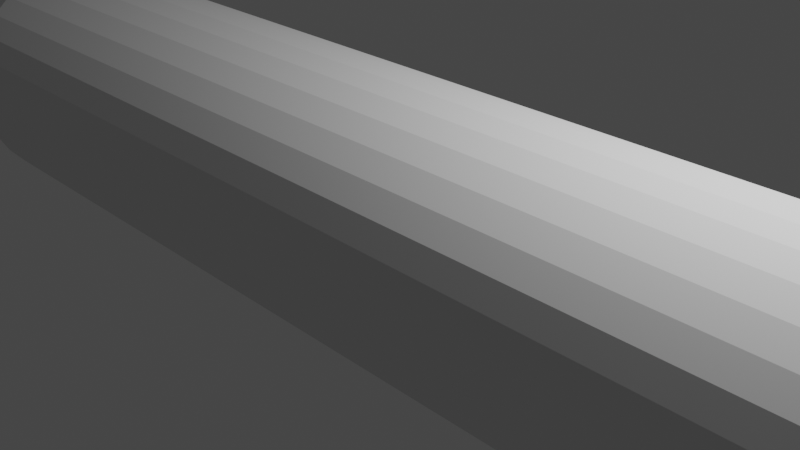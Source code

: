 # Source: Flashlightproto.blend  (saved by Blender 3.1.7; exported with 4.5.12 LTS)
import bpy
from mathutils import Matrix  # noqa: F401  (used for matrix-valued properties, if any)

bpy.ops.wm.read_factory_settings(use_empty=True)
scene = bpy.context.scene
scene.name = 'Scene'

# ---- collections
col_collection = bpy.data.collections.new('Collection'); scene.collection.children.link(col_collection)

# ---- world
world_world = bpy.data.worlds.new('World'); scene.world = world_world
world_world.use_nodes = True; world_world.node_tree.nodes.clear()
_N = world_world.node_tree.nodes; _L = world_world.node_tree.links
n0 = _N.new('ShaderNodeOutputWorld'); n0.name = 'World Output'; n0.location = (300, 300)
n1 = _N.new('ShaderNodeBackground'); n1.name = 'Background'; n1.location = (10, 300)
n1.inputs[0].default_value = (0.05088, 0.05088, 0.05088, 1.0)
_L.new(n1.outputs[0], n0.inputs[0])
n0.is_active_output = True
world_world.color = (0.05088, 0.05088, 0.05088)
world_world.use_sun_shadow = False
world_world.sun_shadow_jitter_overblur = 0.0

# ---- cameras
cam_camera = bpy.data.cameras.new('Camera')
cam_camera.clip_end = 100.0
cam_camera.ortho_scale = 7.314

# ---- lights
light_light = bpy.data.lights.new('Light', 'POINT')
light_light.transmission_factor = 0.0
light_light.energy = 1000.0
light_light.shadow_soft_size = 0.1
light_light.shadow_maximum_resolution = 0.006
light_light.use_absolute_resolution = True

# ---- meshes
me_cylinder = bpy.data.meshes.new('Cylinder')
me_cylinder.from_pydata([(5.457, 0.9397, -0.06268), (5.457, 0.8549, -0.09507), (5.457, 0.7373, -0.1238), (5.457, 0.5913, -0.1478), (5.457, 0.4226, -0.1661), (5.457, 0.2377, -0.178), (5.457, 0.04362, -0.1831), (5.457, -0.1521, -0.1811), (5.457, -0.342, -0.1722), (5.457, -0.5188, -0.1567), (5.457, -0.6756, -0.1351), (5.457, -0.8064, -0.1084), (5.457, -0.9063, -0.07745), (5.457, -0.9713, -0.04356), (5.457, -0.999, -0.007994), (5.457, -0.9884, 0.02788), (5.457, -0.9397, 0.06268), (5.457, -0.8549, 0.09507), (5.457, -0.7373, 0.1238), (5.457, -0.5913, 0.1478), (5.457, -0.4226, 0.1661), (5.457, -0.2377, 0.178), (5.457, -0.04362, 0.1831), (5.457, 0.1521, 0.1811), (5.457, 0.342, 0.1722), (5.457, 0.5188, 0.1567), (5.457, 0.6756, 0.1351), (5.457, 0.8064, 0.1084), (5.457, 0.9063, 0.07745), (5.457, 0.9713, 0.04356), (5.457, 0.999, 0.007994), (5.457, 0.9884, -0.02788), (-5.457, 0.7548, -0.05035), (-4.388, 0.9397, -0.06268), (-5.457, 0.6867, -0.07637), (-4.388, 0.8549, -0.09507), (-5.457, 0.5922, -0.09946), (-4.388, 0.7373, -0.1238), (-5.457, 0.475, -0.1187), (-4.388, 0.5913, -0.1478), (-5.457, 0.3395, -0.1334), (-4.388, 0.4226, -0.1661), (-5.457, 0.1909, -0.143), (-4.388, 0.2377, -0.178), (-5.457, 0.03504, -0.1471), (-4.388, 0.04362, -0.1831), (-5.457, -0.1222, -0.1455), (-4.388, -0.1521, -0.1811), (-5.457, -0.2747, -0.1383), (-4.388, -0.342, -0.1722), (-5.457, -0.4167, -0.1259), (-4.388, -0.5188, -0.1567), (-5.457, -0.5427, -0.1085), (-4.388, -0.6756, -0.1351), (-5.457, -0.6478, -0.08705), (-4.388, -0.8064, -0.1084), (-5.457, -0.728, -0.06221), (-4.388, -0.9063, -0.07745), (-5.457, -0.7803, -0.03499), (-4.388, -0.9713, -0.04356), (-5.457, -0.8025, -0.006421), (-4.388, -0.999, -0.007994), (-5.457, -0.7939, 0.02239), (-4.388, -0.9884, 0.02788), (-5.457, -0.7548, 0.05035), (-4.388, -0.9397, 0.06268), (-5.457, -0.6867, 0.07637), (-4.388, -0.8549, 0.09507), (-5.457, -0.5922, 0.09946), (-4.388, -0.7373, 0.1238), (-5.457, -0.475, 0.1187), (-4.388, -0.5913, 0.1478), (-5.457, -0.3395, 0.1334), (-4.388, -0.4226, 0.1661), (-5.457, -0.1909, 0.143), (-4.388, -0.2377, 0.178), (-5.457, -0.03504, 0.1471), (-4.388, -0.04362, 0.1831), (-5.457, 0.1222, 0.1455), (-4.388, 0.1521, 0.1811), (-5.457, 0.2747, 0.1383), (-4.388, 0.342, 0.1722), (-5.457, 0.4167, 0.1259), (-4.388, 0.5188, 0.1567), (-5.457, 0.5427, 0.1085), (-4.388, 0.6756, 0.1351), (-5.457, 0.6478, 0.08705), (-4.388, 0.8064, 0.1084), (-5.457, 0.728, 0.06221), (-4.388, 0.9063, 0.07745), (-5.457, 0.7803, 0.03499), (-4.388, 0.9713, 0.04356), (-5.457, 0.8025, 0.006421), (-4.388, 0.999, 0.007994), (-5.457, 0.7939, -0.02239), (-4.388, 0.9884, -0.02788), (-5.447, 0.7939, -0.02239), (-5.447, 0.8025, 0.006421), (-5.447, 0.7803, 0.03499), (-5.447, 0.728, 0.06221), (-5.447, 0.6478, 0.08705), (-5.447, 0.5427, 0.1085), (-5.447, 0.4167, 0.1259), (-5.447, 0.2747, 0.1383), (-5.447, 0.1222, 0.1455), (-5.447, -0.03504, 0.1471), (-5.447, -0.1909, 0.143), (-5.447, -0.3395, 0.1334), (-5.447, -0.475, 0.1187), (-5.447, -0.5922, 0.09946), (-5.447, -0.6867, 0.07637), (-5.447, -0.7548, 0.05035), (-5.447, -0.7939, 0.02239), (-5.447, -0.8025, -0.006421), (-5.447, -0.7803, -0.03499), (-5.447, -0.728, -0.06221), (-5.447, -0.6478, -0.08705), (-5.447, -0.5427, -0.1085), (-5.447, -0.4167, -0.1259), (-5.447, -0.2747, -0.1383), (-5.447, -0.1222, -0.1455), (-5.447, 0.03504, -0.1471), (-5.447, 0.1909, -0.143), (-5.447, 0.3395, -0.1334), (-5.447, 0.475, -0.1187), (-5.447, 0.5922, -0.09946), (-5.447, 0.7548, -0.05035), (-5.447, 0.6867, -0.07637), (6.042, 0.9884, -0.02788), (-5.563, 0.7728, -0.0218), (6.042, 0.999, 0.007994), (-5.563, 0.7811, 0.00625), (6.042, 0.9713, 0.04356), (-5.563, 0.7595, 0.03406), (6.042, 0.9063, 0.07745), (-5.563, 0.7086, 0.06056), (6.042, 0.8064, 0.1084), (-5.563, 0.6305, 0.08473), (6.042, 0.6756, 0.1351), (-5.563, 0.5282, 0.1056), (6.042, 0.5188, 0.1567), (-5.563, 0.4056, 0.1225), (6.042, 0.342, 0.1722), (-5.563, 0.2674, 0.1346), (6.042, 0.1521, 0.1811), (-5.563, 0.1189, 0.1416), (6.042, -0.04362, 0.1831), (-5.563, -0.0341, 0.1432), (6.042, -0.2377, 0.178), (-5.563, -0.1858, 0.1392), (6.042, -0.4226, 0.1661), (-5.563, -0.3304, 0.1299), (6.042, -0.5913, 0.1478), (-5.563, -0.4623, 0.1156), (6.042, -0.7373, 0.1238), (-5.563, -0.5765, 0.09681), (6.042, -0.8549, 0.09507), (-5.563, -0.6684, 0.07433), (6.042, -0.9397, 0.06268), (-5.563, -0.7347, 0.04901), (6.042, -0.9884, 0.02788), (-5.563, -0.7728, 0.0218), (6.042, -0.999, -0.007994), (-5.563, -0.7811, -0.00625), (6.042, -0.9713, -0.04356), (-5.563, -0.7595, -0.03406), (6.042, -0.9063, -0.07745), (-5.563, -0.7086, -0.06056), (6.042, -0.8064, -0.1084), (-5.563, -0.6305, -0.08473), (6.042, -0.6756, -0.1351), (-5.563, -0.5282, -0.1056), (6.042, -0.5188, -0.1567), (-5.563, -0.4056, -0.1225), (6.042, -0.342, -0.1722), (-5.563, -0.2674, -0.1346), (6.042, -0.1521, -0.1811), (-5.563, -0.1189, -0.1416), (6.042, 0.04362, -0.1831), (-5.563, 0.0341, -0.1432), (6.042, 0.2377, -0.178), (-5.563, 0.1858, -0.1392), (6.042, 0.4226, -0.1661), (-5.563, 0.3304, -0.1299), (6.042, 0.5913, -0.1478), (-5.563, 0.4623, -0.1156), (6.042, 0.7373, -0.1238), (-5.563, 0.5765, -0.0968), (6.042, 0.9397, -0.06268), (-5.563, 0.7347, -0.04901), (6.042, 0.8549, -0.09507), (-5.563, 0.6684, -0.07433), (-6.133, 0.6489, -0.0183), (-5.554, 0.7768, -0.02191), (-6.133, 0.6559, 0.005249), (-5.554, 0.7852, 0.006283), (-6.133, 0.6377, 0.0286), (-5.554, 0.7635, 0.03424), (-6.133, 0.595, 0.05085), (-5.554, 0.7124, 0.06088), (-6.133, 0.5295, 0.07115), (-5.554, 0.6339, 0.08518), (-6.133, 0.4436, 0.08871), (-5.554, 0.531, 0.1062), (-6.133, 0.3406, 0.1029), (-5.554, 0.4078, 0.1231), (-6.133, 0.2246, 0.1131), (-5.554, 0.2688, 0.1354), (-6.133, 0.09988, 0.1189), (-5.554, 0.1196, 0.1424), (-6.133, -0.02864, 0.1202), (-5.554, -0.03428, 0.1439), (-6.133, -0.1561, 0.1169), (-5.554, -0.1868, 0.1399), (-6.133, -0.2775, 0.109), (-5.554, -0.3322, 0.1305), (-6.133, -0.3882, 0.09703), (-5.554, -0.4648, 0.1162), (-6.133, -0.4841, 0.08129), (-5.554, -0.5795, 0.09732), (-6.133, -0.5613, 0.06242), (-5.554, -0.672, 0.07473), (-6.133, -0.617, 0.04115), (-5.554, -0.7386, 0.04927), (-6.133, -0.6489, 0.0183), (-5.554, -0.7768, 0.02191), (-6.133, -0.6559, -0.005248), (-5.554, -0.7852, -0.006283), (-6.133, -0.6377, -0.0286), (-5.554, -0.7635, -0.03424), (-6.133, -0.595, -0.05085), (-5.554, -0.7124, -0.06088), (-6.133, -0.5295, -0.07115), (-5.554, -0.6339, -0.08517), (-6.133, -0.4436, -0.08871), (-5.554, -0.531, -0.1062), (-6.133, -0.3406, -0.1029), (-5.554, -0.4078, -0.1231), (-6.133, -0.2246, -0.1131), (-5.554, -0.2688, -0.1354), (-6.133, -0.09988, -0.1189), (-5.554, -0.1196, -0.1424), (-6.133, 0.02864, -0.1202), (-5.554, 0.03428, -0.1439), (-6.133, 0.1561, -0.1169), (-5.554, 0.1868, -0.1399), (-6.133, 0.2775, -0.109), (-5.554, 0.3322, -0.1305), (-6.133, 0.3882, -0.09703), (-5.554, 0.4648, -0.1162), (-6.133, 0.4841, -0.08129), (-5.554, 0.5795, -0.09732), (-6.133, 0.617, -0.04115), (-5.554, 0.7386, -0.04927), (-6.133, 0.5613, -0.06242), (-5.554, 0.672, -0.07473), (5.457, 1.05, -0.1168), (5.457, 1.154, -0.07698), (5.457, 0.9055, -0.1521), (5.457, 0.7262, -0.1815), (5.457, 0.519, -0.204), (5.457, 0.2919, -0.2186), (5.457, 0.05357, -0.2249), (5.457, -0.1868, -0.2225), (5.457, -0.4201, -0.2115), (5.457, -0.6371, -0.1924), (5.457, -0.8297, -0.1659), (5.457, -0.9905, -0.1331), (5.457, -1.113, -0.09512), (5.457, -1.193, -0.0535), (5.457, -1.227, -0.009818), (5.457, -1.214, 0.03424), (5.457, -1.154, 0.07698), (5.457, -1.05, 0.1168), (5.457, -0.9055, 0.1521), (5.457, -0.7262, 0.1815), (5.457, -0.519, 0.204), (5.457, -0.2919, 0.2186), (5.457, -0.05357, 0.2249), (5.457, 0.1868, 0.2225), (5.457, 0.4201, 0.2115), (5.457, 0.6371, 0.1924), (5.457, 0.8297, 0.1659), (5.457, 0.9905, 0.1331), (5.457, 1.113, 0.09512), (5.457, 1.193, 0.0535), (5.457, 1.227, 0.009818), (5.457, 1.214, -0.03424), (6.041, 0.7262, -0.1815), (6.041, 0.9055, -0.1521), (6.041, -0.4201, -0.2115), (6.042, -0.2919, 0.2186), (6.041, -0.1868, -0.2225), (6.042, -0.519, 0.204), (6.041, 0.05357, -0.2249), (6.042, -0.7262, 0.1815), (6.041, 0.2919, -0.2186), (6.042, -0.9055, 0.1521), (6.042, 1.214, -0.03424), (6.041, 0.519, -0.204), (6.042, -1.05, 0.1168), (6.042, 1.227, 0.009818), (6.042, -1.154, 0.07698), (6.042, 1.193, 0.0535), (6.041, -1.214, 0.03424), (6.042, 1.113, 0.09512), (6.041, 1.05, -0.1168), (6.042, 1.154, -0.07698), (6.041, -1.227, -0.009818), (6.042, 0.9905, 0.1331), (6.041, -1.193, -0.0535), (6.042, 0.8297, 0.1659), (6.041, -1.113, -0.09512), (6.042, 0.6371, 0.1924), (6.041, -0.9905, -0.1331), (6.042, 0.4201, 0.2115), (6.041, -0.8297, -0.1659), (6.041, -0.6371, -0.1924), (6.042, 0.1868, 0.2225), (6.042, -0.05357, 0.2249), (6.136, 0.5913, -0.1478), (6.136, 0.7373, -0.1238), (6.136, -1.227, -0.009818), (6.136, -0.999, -0.007994), (6.136, -1.214, 0.03424), (6.136, -0.9884, 0.02788), (6.136, -1.154, 0.07698), (6.136, -0.9397, 0.06268), (6.136, -1.05, 0.1168), (6.136, -0.8549, 0.09507), (6.136, -0.9055, 0.1521), (6.136, -0.7373, 0.1238), (6.136, 0.9055, -0.1521), (6.136, -0.7262, 0.1815), (6.136, -0.5913, 0.1478), (6.136, 1.154, -0.07698), (6.136, 0.9397, -0.06268), (6.136, 0.8549, -0.09507), (6.136, 1.05, -0.1168), (6.136, -0.519, 0.204), (6.136, -0.4226, 0.1661), (6.136, 0.7262, -0.1815), (6.136, 0.4226, -0.1661), (6.136, 0.519, -0.204), (6.136, -0.2919, 0.2186), (6.136, -0.2377, 0.178), (6.136, -0.04362, 0.1831), (6.136, -0.05357, 0.2249), (6.136, 0.9884, -0.02788), (6.136, 0.999, 0.007994), (6.136, 0.9713, 0.04356), (6.136, 0.9063, 0.07745), (6.136, 0.8064, 0.1084), (6.136, 0.6756, 0.1351), (6.136, 0.5188, 0.1567), (6.136, 0.342, 0.1722), (6.136, 0.1521, 0.1811), (6.136, -0.9713, -0.04356), (6.136, -0.9063, -0.07745), (6.136, -0.8064, -0.1084), (6.136, -0.6756, -0.1351), (6.136, -0.5188, -0.1567), (6.136, -0.342, -0.1722), (6.136, -0.1521, -0.1811), (6.136, 0.04362, -0.1831), (6.136, 0.2377, -0.178), (6.136, 1.214, -0.03424), (6.136, 1.227, 0.009818), (6.136, 1.193, 0.0535), (6.136, 1.113, 0.09512), (6.136, 0.9905, 0.1331), (6.136, 0.8297, 0.1659), (6.136, 0.6371, 0.1924), (6.136, 0.4201, 0.2115), (6.136, 0.1868, 0.2225), (6.136, -1.193, -0.0535), (6.136, -1.113, -0.09512), (6.136, -0.9905, -0.1331), (6.136, -0.8297, -0.1659), (6.136, -0.6371, -0.1924), (6.136, -0.4201, -0.2115), (6.136, -0.1868, -0.2225), (6.136, 0.05357, -0.2249), (6.136, 0.2919, -0.2186), (6.442, 0.5913, -0.1478), (6.442, 0.7373, -0.1238), (6.769, -1.363, -0.01092), (6.442, -0.999, -0.007994), (6.769, -1.348, 0.03808), (6.442, -0.9884, 0.02788), (6.769, -1.282, 0.08561), (6.442, -0.9397, 0.06268), (6.769, -1.166, 0.1298), (6.442, -0.8549, 0.09507), (6.769, -1.006, 0.1691), (6.442, -0.7373, 0.1238), (6.769, 1.006, -0.1691), (6.769, -0.8066, 0.2018), (6.442, -0.5913, 0.1478), (6.769, 1.282, -0.08561), (6.442, 0.9397, -0.06268), (6.442, 0.8549, -0.09507), (6.769, 1.166, -0.1298), (6.769, -0.5765, 0.2268), (6.442, -0.4226, 0.1661), (6.769, 0.8066, -0.2018), (6.442, 0.4226, -0.1661), (6.769, 0.5765, -0.2268), (6.769, -0.3242, 0.2431), (6.442, -0.2377, 0.178), (6.442, -0.04362, 0.1831), (6.769, -0.0595, 0.2501), (6.442, 0.9884, -0.02788), (6.442, 0.999, 0.007993), (6.442, 0.9713, 0.04356), (6.442, 0.9063, 0.07745), (6.442, 0.8064, 0.1084), (6.442, 0.6756, 0.1351), (6.442, 0.5188, 0.1567), (6.442, 0.342, 0.1722), (6.442, 0.1521, 0.1811), (6.442, -0.9713, -0.04356), (6.442, -0.9063, -0.07745), (6.442, -0.8064, -0.1084), (6.442, -0.6756, -0.1351), (6.442, -0.5188, -0.1567), (6.442, -0.342, -0.1722), (6.442, -0.1521, -0.1811), (6.442, 0.04362, -0.1831), (6.442, 0.2377, -0.178), (6.769, 1.348, -0.03808), (6.769, 1.363, 0.01092), (6.769, 1.325, 0.05949), (6.769, 1.236, 0.1058), (6.769, 1.1, 0.148), (6.769, 0.9216, 0.1845), (6.769, 0.7077, 0.214), (6.769, 0.4666, 0.2352), (6.769, 0.2075, 0.2474), (6.769, -1.325, -0.05949), (6.769, -1.236, -0.1058), (6.769, -1.1, -0.148), (6.769, -0.9216, -0.1845), (6.769, -0.7077, -0.214), (6.769, -0.4666, -0.2352), (6.769, -0.2075, -0.2474), (6.769, 0.0595, -0.2501), (6.769, 0.3242, -0.2431)], [], [(95, 31, 0, 33), (37, 2, 3, 39), (39, 3, 4, 41), (41, 4, 5, 43), (43, 5, 6, 45), (45, 6, 7, 47), (47, 7, 8, 49), (49, 8, 9, 51), (51, 9, 10, 53), (53, 10, 11, 55), (55, 11, 12, 57), (57, 12, 13, 59), (59, 13, 14, 61), (61, 14, 15, 63), (63, 15, 16, 65), (65, 16, 17, 67), (67, 17, 18, 69), (69, 18, 19, 71), (71, 19, 20, 73), (73, 20, 21, 75), (75, 21, 22, 77), (77, 22, 23, 79), (79, 23, 24, 81), (81, 24, 25, 83), (83, 25, 26, 85), (85, 26, 27, 87), (87, 27, 28, 89), (89, 28, 29, 91), (91, 29, 30, 93), (93, 30, 31, 95), (13, 12, 268, 269), (92, 94, 96, 97), (35, 1, 2, 37), (33, 0, 1, 35), (33, 35, 34, 32), (35, 37, 36, 34), (37, 39, 38, 36), (39, 41, 40, 38), (41, 43, 42, 40), (43, 45, 44, 42), (45, 47, 46, 44), (47, 49, 48, 46), (49, 51, 50, 48), (51, 53, 52, 50), (53, 55, 54, 52), (55, 57, 56, 54), (57, 59, 58, 56), (59, 61, 60, 58), (61, 63, 62, 60), (63, 65, 64, 62), (65, 67, 66, 64), (67, 69, 68, 66), (69, 71, 70, 68), (71, 73, 72, 70), (73, 75, 74, 72), (75, 77, 76, 74), (77, 79, 78, 76), (79, 81, 80, 78), (81, 83, 82, 80), (83, 85, 84, 82), (85, 87, 86, 84), (87, 89, 88, 86), (89, 91, 90, 88), (91, 93, 92, 90), (93, 95, 94, 92), (95, 33, 32, 94), (40, 42, 122, 123), (58, 60, 113, 114), (76, 78, 104, 105), (32, 34, 127, 126), (50, 52, 117, 118), (68, 70, 108, 109), (86, 88, 99, 100), (42, 44, 121, 122), (60, 62, 112, 113), (78, 80, 103, 104), (34, 36, 125, 127), (52, 54, 116, 117), (70, 72, 107, 108), (88, 90, 98, 99), (44, 46, 120, 121), (62, 64, 111, 112), (80, 82, 102, 103), (36, 38, 124, 125), (54, 56, 115, 116), (72, 74, 106, 107), (90, 92, 97, 98), (46, 48, 119, 120), (64, 66, 110, 111), (82, 84, 101, 102), (131, 133, 98, 97), (38, 40, 123, 124), (56, 58, 114, 115), (74, 76, 105, 106), (48, 50, 118, 119), (66, 68, 109, 110), (84, 86, 100, 101), (129, 131, 97, 96), (195, 197, 133, 131), (133, 135, 99, 98), (135, 137, 100, 99), (137, 139, 101, 100), (139, 141, 102, 101), (141, 143, 103, 102), (143, 145, 104, 103), (145, 147, 105, 104), (147, 149, 106, 105), (149, 151, 107, 106), (151, 153, 108, 107), (153, 155, 109, 108), (155, 157, 110, 109), (157, 159, 111, 110), (159, 161, 112, 111), (161, 163, 113, 112), (163, 165, 114, 113), (165, 167, 115, 114), (167, 169, 116, 115), (169, 171, 117, 116), (171, 173, 118, 117), (173, 175, 119, 118), (175, 177, 120, 119), (177, 179, 121, 120), (179, 181, 122, 121), (181, 183, 123, 122), (183, 185, 124, 123), (185, 187, 125, 124), (187, 191, 127, 125), (191, 189, 126, 127), (94, 32, 126, 96), (193, 195, 131, 129), (252, 254, 250, 248, 246, 244, 242, 240, 238, 236, 234, 232, 230, 228, 226, 224, 222, 220, 218, 216, 214, 212, 210, 208, 206, 204, 202, 200, 198, 196, 194, 192), (197, 199, 135, 133), (199, 201, 137, 135), (201, 203, 139, 137), (203, 205, 141, 139), (205, 207, 143, 141), (207, 209, 145, 143), (209, 211, 147, 145), (211, 213, 149, 147), (213, 215, 151, 149), (215, 217, 153, 151), (217, 219, 155, 153), (219, 221, 157, 155), (221, 223, 159, 157), (223, 225, 161, 159), (225, 227, 163, 161), (227, 229, 165, 163), (229, 231, 167, 165), (231, 233, 169, 167), (233, 235, 171, 169), (235, 237, 173, 171), (237, 239, 175, 173), (239, 241, 177, 175), (241, 243, 179, 177), (243, 245, 181, 179), (245, 247, 183, 181), (247, 249, 185, 183), (249, 251, 187, 185), (251, 255, 191, 187), (255, 253, 189, 191), (190, 188, 128, 130, 132, 134, 136, 138, 140, 142, 144, 146, 148, 150, 152, 154, 156, 158, 160, 162, 164, 166, 168, 170, 172, 174, 176, 178, 180, 182, 184, 186), (189, 129, 96, 126), (252, 192, 193, 253), (192, 194, 195, 193), (194, 196, 197, 195), (196, 198, 199, 197), (198, 200, 201, 199), (200, 202, 203, 201), (202, 204, 205, 203), (204, 206, 207, 205), (206, 208, 209, 207), (208, 210, 211, 209), (210, 212, 213, 211), (212, 214, 215, 213), (214, 216, 217, 215), (216, 218, 219, 217), (218, 220, 221, 219), (220, 222, 223, 221), (222, 224, 225, 223), (224, 226, 227, 225), (226, 228, 229, 227), (228, 230, 231, 229), (230, 232, 233, 231), (232, 234, 235, 233), (234, 236, 237, 235), (236, 238, 239, 237), (238, 240, 241, 239), (240, 242, 243, 241), (242, 244, 245, 243), (244, 246, 247, 245), (246, 248, 249, 247), (248, 250, 251, 249), (250, 254, 255, 251), (254, 252, 253, 255), (253, 193, 129, 189), (288, 289, 332, 341), (12, 11, 267, 268), (132, 130, 349, 350), (11, 10, 266, 267), (310, 312, 376, 375), (10, 9, 265, 266), (166, 164, 357, 358), (9, 8, 264, 265), (8, 7, 263, 264), (308, 310, 375, 322), (7, 6, 262, 263), (130, 128, 348, 349), (6, 5, 261, 262), (0, 31, 287, 257), (5, 4, 260, 261), (164, 162, 323, 357), (31, 30, 286, 287), (304, 308, 322, 324), (4, 3, 259, 260), (128, 188, 336, 348), (30, 29, 285, 286), (3, 2, 258, 259), (29, 28, 284, 285), (302, 304, 324, 326), (2, 1, 256, 258), (300, 302, 326, 328), (28, 27, 283, 284), (162, 160, 325, 323), (1, 0, 257, 256), (297, 300, 328, 330), (27, 26, 282, 283), (279, 278, 319, 318), (266, 265, 317, 316), (280, 279, 318, 315), (267, 266, 316, 314), (281, 280, 315, 313), (268, 267, 314, 312), (282, 281, 313, 311), (269, 268, 312, 310), (283, 282, 311, 309), (270, 269, 310, 308), (256, 257, 307, 306), (284, 283, 309, 305), (271, 270, 308, 304), (258, 256, 306, 289), (285, 284, 305, 303), (272, 271, 304, 302), (259, 258, 289, 288), (286, 285, 303, 301), (273, 272, 302, 300), (260, 259, 288, 299), (287, 286, 301, 298), (274, 273, 300, 297), (261, 260, 299, 296), (257, 287, 298, 307), (275, 274, 297, 295), (262, 261, 296, 294), (276, 275, 295, 293), (263, 262, 294, 292), (277, 276, 293, 291), (264, 263, 292, 290), (278, 277, 291, 319), (265, 264, 290, 317), (160, 158, 327, 325), (295, 297, 330, 333), (14, 13, 269, 270), (15, 14, 270, 271), (293, 295, 333, 339), (158, 156, 329, 327), (291, 293, 339, 344), (16, 15, 271, 272), (156, 154, 331, 329), (319, 291, 344, 347), (17, 16, 272, 273), (18, 17, 273, 274), (318, 319, 347, 374), (154, 152, 334, 331), (19, 18, 274, 275), (190, 186, 321, 337), (152, 150, 340, 334), (20, 19, 275, 276), (315, 318, 374, 373), (21, 20, 276, 277), (313, 315, 373, 372), (188, 190, 337, 336), (22, 21, 277, 278), (150, 148, 345, 340), (23, 22, 278, 279), (311, 313, 372, 371), (24, 23, 279, 280), (184, 182, 342, 320), (148, 146, 346, 345), (25, 24, 280, 281), (309, 311, 371, 370), (26, 25, 281, 282), (330, 328, 392, 394), (358, 357, 421, 422), (333, 330, 394, 397), (357, 323, 387, 421), (339, 333, 397, 403), (323, 325, 389, 387), (344, 339, 403, 408), (325, 327, 391, 389), (347, 344, 408, 411), (327, 329, 393, 391), (374, 347, 411, 438), (329, 331, 395, 393), (373, 374, 438, 437), (331, 334, 398, 395), (372, 373, 437, 436), (334, 340, 404, 398), (371, 372, 436, 435), (321, 320, 384, 385), (340, 345, 409, 404), (370, 371, 435, 434), (345, 346, 410, 409), (369, 370, 434, 433), (332, 338, 402, 396), (346, 356, 420, 410), (368, 369, 433, 432), (338, 335, 399, 402), (356, 355, 419, 420), (367, 368, 432, 431), (343, 341, 405, 407), (355, 354, 418, 419), (366, 367, 431, 430), (383, 343, 407, 447), (186, 184, 320, 321), (312, 314, 377, 376), (168, 166, 358, 359), (134, 132, 350, 351), (314, 316, 378, 377), (170, 168, 359, 360), (316, 317, 379, 378), (136, 134, 351, 352), (317, 290, 380, 379), (172, 170, 360, 361), (138, 136, 352, 353), (290, 292, 381, 380), (174, 172, 361, 362), (292, 294, 382, 381), (140, 138, 353, 354), (294, 296, 383, 382), (176, 174, 362, 363), (142, 140, 354, 355), (307, 298, 366, 335), (296, 299, 343, 383), (178, 176, 363, 364), (298, 301, 367, 366), (299, 288, 341, 343), (144, 142, 355, 356), (301, 303, 368, 367), (306, 307, 335, 338), (180, 178, 364, 365), (303, 305, 369, 368), (146, 144, 356, 346), (289, 306, 338, 332), (182, 180, 365, 342), (305, 309, 370, 369), (421, 387, 386, 439), (412, 400, 399, 430), (387, 389, 388, 386), (389, 391, 390, 388), (391, 393, 392, 390), (393, 395, 394, 392), (395, 398, 397, 394), (401, 385, 396, 402), (398, 404, 403, 397), (400, 401, 402, 399), (404, 409, 408, 403), (384, 406, 407, 405), (409, 410, 411, 408), (413, 412, 430, 431), (422, 421, 439, 440), (414, 413, 431, 432), (385, 384, 405, 396), (423, 422, 440, 441), (415, 414, 432, 433), (424, 423, 441, 442), (416, 415, 433, 434), (425, 424, 442, 443), (417, 416, 434, 435), (426, 425, 443, 444), (418, 417, 435, 436), (427, 426, 444, 445), (419, 418, 436, 437), (428, 427, 445, 446), (420, 419, 437, 438), (429, 428, 446, 447), (410, 420, 438, 411), (406, 429, 447, 407), (359, 358, 422, 423), (328, 326, 390, 392), (360, 359, 423, 424), (326, 324, 388, 390), (361, 360, 424, 425), (324, 322, 386, 388), (362, 361, 425, 426), (322, 375, 439, 386), (363, 362, 426, 427), (375, 376, 440, 439), (364, 363, 427, 428), (376, 377, 441, 440), (365, 364, 428, 429), (348, 336, 400, 412), (377, 378, 442, 441), (342, 365, 429, 406), (349, 348, 412, 413), (378, 379, 443, 442), (320, 342, 406, 384), (350, 349, 413, 414), (379, 380, 444, 443), (336, 337, 401, 400), (351, 350, 414, 415), (380, 381, 445, 444), (337, 321, 385, 401), (352, 351, 415, 416), (381, 382, 446, 445), (341, 332, 396, 405), (353, 352, 416, 417), (382, 383, 447, 446), (335, 366, 430, 399), (354, 353, 417, 418)])
_uv = me_cylinder.uv_layers.new(name='UVMap')
_uv.uv.foreach_set('vector', [0.03125, 0.5489, 0.03125, 1.0, 0.0, 1.0, 0.0, 0.5489, 0.9375, 0.5489, 0.9375, 1.0, 0.9062, 1.0, 0.9062, 0.5489, 0.9062, 0.5489, 0.9062, 1.0, 0.875, 1.0, 0.875, 0.5489, 0.875, 0.5489, 0.875, 1.0, 0.8438, 1.0, 0.8438, 0.5489, 0.8438, 0.5489, 0.8438, 1.0, 0.8125, 1.0, 0.8125, 0.5489, 0.8125, 0.5489, 0.8125, 1.0, 0.7812, 1.0, 0.7812, 0.5489, 0.7812, 0.5489, 0.7812, 1.0, 0.75, 1.0, 0.75, 0.5489, 0.75, 0.5489, 0.75, 1.0, 0.7188, 1.0, 0.7188, 0.5489, 0.7188, 0.5489, 0.7188, 1.0, 0.6875, 1.0, 0.6875, 0.5489, 0.6875, 0.5489, 0.6875, 1.0, 0.6562, 1.0, 0.6562, 0.5489, 0.6562, 0.5489, 0.6562, 1.0, 0.625, 1.0, 0.625, 0.5489, 0.625, 0.5489, 0.625, 1.0, 0.5938, 1.0, 0.5938, 0.5489, 0.5938, 0.5489, 0.5938, 1.0, 0.5625, 1.0, 0.5625, 0.5489, 0.5625, 0.5489, 0.5625, 1.0, 0.5312, 1.0, 0.5312, 0.5489, 0.5312, 0.5489, 0.5312, 1.0, 0.5, 1.0, 0.5, 0.5489, 0.5, 0.5489, 0.5, 1.0, 0.4688, 1.0, 0.4688, 0.5489, 0.4688, 0.5489, 0.4688, 1.0, 0.4375, 1.0, 0.4375, 0.5489, 0.4375, 0.5489, 0.4375, 1.0, 0.4062, 1.0, 0.4062, 0.5489, 0.4062, 0.5489, 0.4062, 1.0, 0.375, 1.0, 0.375, 0.5489, 0.375, 0.5489, 0.375, 1.0, 0.3438, 1.0, 0.3438, 0.5489, 0.3438, 0.5489, 0.3438, 1.0, 0.3125, 1.0, 0.3125, 0.5489, 0.3125, 0.5489, 0.3125, 1.0, 0.2812, 1.0, 0.2812, 0.5489, 0.2812, 0.5489, 0.2812, 1.0, 0.25, 1.0, 0.25, 0.5489, 0.25, 0.5489, 0.25, 1.0, 0.2188, 1.0, 0.2188, 0.5489, 0.2188, 0.5489, 0.2188, 1.0, 0.1875, 1.0, 0.1875, 0.5489, 0.1875, 0.5489, 0.1875, 1.0, 0.1562, 1.0, 0.1562, 0.5489, 0.1562, 0.5489, 0.1562, 1.0, 0.125, 1.0, 0.125, 0.5489, 0.125, 0.5489, 0.125, 1.0, 0.09375, 1.0, 0.09375, 0.5489, 0.09375, 0.5489, 0.09375, 1.0, 0.0625, 1.0, 0.0625, 0.5489, 0.0625, 0.5489, 0.0625, 1.0, 0.03125, 1.0, 0.03125, 0.5489, 0.5938, 1.0, 0.625, 1.0, 0.625, 1.0, 0.5938, 1.0, 0.05943, 0.5, 0.03432, 0.5, 0.03432, 0.5, 0.05943, 0.5, 0.9688, 0.5489, 0.9688, 1.0, 0.9375, 1.0, 0.9375, 0.5489, 1.0, 0.5489, 1.0, 1.0, 0.9688, 1.0, 0.9688, 0.5489, 1.0, 0.5489, 0.9688, 0.5489, 0.9718, 0.5, 0.9969, 0.5, 0.9688, 0.5489, 0.9375, 0.5489, 0.9406, 0.5, 0.9657, 0.5, 0.9375, 0.5489, 0.9062, 0.5489, 0.9093, 0.5, 0.9344, 0.5, 0.9062, 0.5489, 0.875, 0.5489, 0.8781, 0.5, 0.9032, 0.5, 0.875, 0.5489, 0.8438, 0.5489, 0.8468, 0.5, 0.8719, 0.5, 0.8438, 0.5489, 0.8125, 0.5489, 0.8156, 0.5, 0.8407, 0.5, 0.8125, 0.5489, 0.7812, 0.5489, 0.7843, 0.5, 0.8094, 0.5, 0.7812, 0.5489, 0.75, 0.5489, 0.7531, 0.5, 0.7782, 0.5, 0.75, 0.5489, 0.7188, 0.5489, 0.7218, 0.5, 0.7469, 0.5, 0.7188, 0.5489, 0.6875, 0.5489, 0.6906, 0.5, 0.7157, 0.5, 0.6875, 0.5489, 0.6562, 0.5489, 0.6593, 0.5, 0.6844, 0.5, 0.6562, 0.5489, 0.625, 0.5489, 0.6281, 0.5, 0.6532, 0.5, 0.625, 0.5489, 0.5938, 0.5489, 0.5968, 0.5, 0.6219, 0.5, 0.5938, 0.5489, 0.5625, 0.5489, 0.5656, 0.5, 0.5907, 0.5, 0.5625, 0.5489, 0.5312, 0.5489, 0.5343, 0.5, 0.5594, 0.5, 0.5312, 0.5489, 0.5, 0.5489, 0.5031, 0.5, 0.5282, 0.5, 0.5, 0.5489, 0.4688, 0.5489, 0.4718, 0.5, 0.4969, 0.5, 0.4688, 0.5489, 0.4375, 0.5489, 0.4406, 0.5, 0.4657, 0.5, 0.4375, 0.5489, 0.4062, 0.5489, 0.4093, 0.5, 0.4344, 0.5, 0.4062, 0.5489, 0.375, 0.5489, 0.3781, 0.5, 0.4032, 0.5, 0.375, 0.5489, 0.3438, 0.5489, 0.3468, 0.5, 0.3719, 0.5, 0.3438, 0.5489, 0.3125, 0.5489, 0.3156, 0.5, 0.3407, 0.5, 0.3125, 0.5489, 0.2812, 0.5489, 0.2843, 0.5, 0.3094, 0.5, 0.2812, 0.5489, 0.25, 0.5489, 0.2531, 0.5, 0.2782, 0.5, 0.25, 0.5489, 0.2188, 0.5489, 0.2218, 0.5, 0.2469, 0.5, 0.2188, 0.5489, 0.1875, 0.5489, 0.1906, 0.5, 0.2157, 0.5, 0.1875, 0.5489, 0.1562, 0.5489, 0.1593, 0.5, 0.1844, 0.5, 0.1562, 0.5489, 0.125, 0.5489, 0.1281, 0.5, 0.1532, 0.5, 0.125, 0.5489, 0.09375, 0.5489, 0.09682, 0.5, 0.1219, 0.5, 0.09375, 0.5489, 0.0625, 0.5489, 0.06557, 0.5, 0.09068, 0.5, 0.0625, 0.5489, 0.03125, 0.5489, 0.03432, 0.5, 0.05943, 0.5, 0.03125, 0.5489, 0.0, 0.5489, 0.003074, 0.5, 0.02818, 0.5, 0.8719, 0.5, 0.8468, 0.5, 0.8468, 0.5, 0.8719, 0.5, 0.5907, 0.5, 0.5656, 0.5, 0.5656, 0.5, 0.5907, 0.5, 0.3094, 0.5, 0.2843, 0.5, 0.2843, 0.5, 0.3094, 0.5, 0.9969, 0.5, 0.9718, 0.5, 0.9718, 0.5, 0.9969, 0.5, 0.7157, 0.5, 0.6906, 0.5, 0.6906, 0.5, 0.7157, 0.5, 0.4344, 0.5, 0.4093, 0.5, 0.4093, 0.5, 0.4344, 0.5, 0.1532, 0.5, 0.1281, 0.5, 0.1281, 0.5, 0.1532, 0.5, 0.8407, 0.5, 0.8156, 0.5, 0.8156, 0.5, 0.8407, 0.5, 0.5594, 0.5, 0.5343, 0.5, 0.5343, 0.5, 0.5594, 0.5, 0.2782, 0.5, 0.2531, 0.5, 0.2531, 0.5, 0.2782, 0.5, 0.9657, 0.5, 0.9406, 0.5, 0.9406, 0.5, 0.9657, 0.5, 0.6844, 0.5, 0.6593, 0.5, 0.6593, 0.5, 0.6844, 0.5, 0.4032, 0.5, 0.3781, 0.5, 0.3781, 0.5, 0.4032, 0.5, 0.1219, 0.5, 0.09682, 0.5, 0.09682, 0.5, 0.1219, 0.5, 0.8094, 0.5, 0.7843, 0.5, 0.7843, 0.5, 0.8094, 0.5, 0.5282, 0.5, 0.5031, 0.5, 0.5031, 0.5, 0.5282, 0.5, 0.2469, 0.5, 0.2218, 0.5, 0.2218, 0.5, 0.2469, 0.5, 0.9344, 0.5, 0.9093, 0.5, 0.9093, 0.5, 0.9344, 0.5, 0.6532, 0.5, 0.6281, 0.5, 0.6281, 0.5, 0.6532, 0.5, 0.3719, 0.5, 0.3468, 0.5, 0.3468, 0.5, 0.3719, 0.5, 0.09068, 0.5, 0.06557, 0.5, 0.06557, 0.5, 0.09068, 0.5, 0.7782, 0.5, 0.7531, 0.5, 0.7531, 0.5, 0.7782, 0.5, 0.4969, 0.5, 0.4718, 0.5, 0.4718, 0.5, 0.4969, 0.5, 0.2157, 0.5, 0.1906, 0.5, 0.1906, 0.5, 0.2157, 0.5, 0.06591, 0.5, 0.09034, 0.5, 0.09068, 0.5, 0.06557, 0.5, 0.9032, 0.5, 0.8781, 0.5, 0.8781, 0.5, 0.9032, 0.5, 0.6219, 0.5, 0.5968, 0.5, 0.5968, 0.5, 0.6219, 0.5, 0.3407, 0.5, 0.3156, 0.5, 0.3156, 0.5, 0.3407, 0.5, 0.7469, 0.5, 0.7218, 0.5, 0.7218, 0.5, 0.7469, 0.5, 0.4657, 0.5, 0.4406, 0.5, 0.4406, 0.5, 0.4657, 0.5, 0.1844, 0.5, 0.1593, 0.5, 0.1593, 0.5, 0.1844, 0.5, 0.03466, 0.5, 0.05909, 0.5, 0.05943, 0.5, 0.03432, 0.5, 0.06584, 0.5, 0.09041, 0.5, 0.09034, 0.5, 0.06591, 0.5, 0.09716, 0.5, 0.1216, 0.5, 0.1219, 0.5, 0.09682, 0.5, 0.1284, 0.5, 0.1528, 0.5, 0.1532, 0.5, 0.1281, 0.5, 0.1597, 0.5, 0.1841, 0.5, 0.1844, 0.5, 0.1593, 0.5, 0.1909, 0.5, 0.2153, 0.5, 0.2157, 0.5, 0.1906, 0.5, 0.2222, 0.5, 0.2466, 0.5, 0.2469, 0.5, 0.2218, 0.5, 0.2534, 0.5, 0.2778, 0.5, 0.2782, 0.5, 0.2531, 0.5, 0.2847, 0.5, 0.3091, 0.5, 0.3094, 0.5, 0.2843, 0.5, 0.3159, 0.5, 0.3403, 0.5, 0.3407, 0.5, 0.3156, 0.5, 0.3472, 0.5, 0.3716, 0.5, 0.3719, 0.5, 0.3468, 0.5, 0.3784, 0.5, 0.4028, 0.5, 0.4032, 0.5, 0.3781, 0.5, 0.4097, 0.5, 0.4341, 0.5, 0.4344, 0.5, 0.4093, 0.5, 0.4409, 0.5, 0.4653, 0.5, 0.4657, 0.5, 0.4406, 0.5, 0.4722, 0.5, 0.4966, 0.5, 0.4969, 0.5, 0.4718, 0.5, 0.5034, 0.5, 0.5278, 0.5, 0.5282, 0.5, 0.5031, 0.5, 0.5347, 0.5, 0.5591, 0.5, 0.5594, 0.5, 0.5343, 0.5, 0.5659, 0.5, 0.5903, 0.5, 0.5907, 0.5, 0.5656, 0.5, 0.5972, 0.5, 0.6216, 0.5, 0.6219, 0.5, 0.5968, 0.5, 0.6284, 0.5, 0.6528, 0.5, 0.6532, 0.5, 0.6281, 0.5, 0.6597, 0.5, 0.6841, 0.5, 0.6844, 0.5, 0.6593, 0.5, 0.6909, 0.5, 0.7153, 0.5, 0.7157, 0.5, 0.6906, 0.5, 0.7222, 0.5, 0.7466, 0.5, 0.7469, 0.5, 0.7218, 0.5, 0.7534, 0.5, 0.7778, 0.5, 0.7782, 0.5, 0.7531, 0.5, 0.7847, 0.5, 0.8091, 0.5, 0.8094, 0.5, 0.7843, 0.5, 0.8159, 0.5, 0.8403, 0.5, 0.8407, 0.5, 0.8156, 0.5, 0.8472, 0.5, 0.8716, 0.5, 0.8719, 0.5, 0.8468, 0.5, 0.8784, 0.5, 0.9028, 0.5, 0.9032, 0.5, 0.8781, 0.5, 0.9097, 0.5, 0.9341, 0.5, 0.9344, 0.5, 0.9093, 0.5, 0.9409, 0.5, 0.9653, 0.5, 0.9657, 0.5, 0.9406, 0.5, 0.9722, 0.5, 0.9966, 0.5, 0.9969, 0.5, 0.9718, 0.5, 0.02818, 0.5, 0.003074, 0.5, 0.003074, 0.5, 0.02818, 0.5, 0.03459, 0.5, 0.05916, 0.5, 0.05909, 0.5, 0.03466, 0.5, 0.75, 0.31, 0.7617, 0.3088, 0.773, 0.3054, 0.7833, 0.2999, 0.7924, 0.2924, 0.7999, 0.2833, 0.8054, 0.273, 0.8088, 0.2617, 0.81, 0.25, 0.8088, 0.2383, 0.8054, 0.227, 0.7999, 0.2167, 0.7924, 0.2076, 0.7833, 0.2001, 0.773, 0.1946, 0.7617, 0.1912, 0.75, 0.19, 0.7383, 0.1912, 0.727, 0.1946, 0.7167, 0.2001, 0.7076, 0.2076, 0.7001, 0.2167, 0.6946, 0.227, 0.6912, 0.2383, 0.69, 0.25, 0.6912, 0.2617, 0.6946, 0.273, 0.7001, 0.2833, 0.7076, 0.2924, 0.7167, 0.2999, 0.727, 0.3054, 0.7383, 0.3088, 0.09709, 0.5, 0.1217, 0.5, 0.1216, 0.5, 0.09716, 0.5, 0.1283, 0.5, 0.1529, 0.5, 0.1528, 0.5, 0.1284, 0.5, 0.1596, 0.5, 0.1842, 0.5, 0.1841, 0.5, 0.1597, 0.5, 0.1908, 0.5, 0.2154, 0.5, 0.2153, 0.5, 0.1909, 0.5, 0.2221, 0.5, 0.2467, 0.5, 0.2466, 0.5, 0.2222, 0.5, 0.2533, 0.5, 0.2779, 0.5, 0.2778, 0.5, 0.2534, 0.5, 0.2846, 0.5, 0.3092, 0.5, 0.3091, 0.5, 0.2847, 0.5, 0.3158, 0.5, 0.3404, 0.5, 0.3403, 0.5, 0.3159, 0.5, 0.3471, 0.5, 0.3717, 0.5, 0.3716, 0.5, 0.3472, 0.5, 0.3783, 0.5, 0.4029, 0.5, 0.4028, 0.5, 0.3784, 0.5, 0.4096, 0.5, 0.4342, 0.5, 0.4341, 0.5, 0.4097, 0.5, 0.4408, 0.5, 0.4654, 0.5, 0.4653, 0.5, 0.4409, 0.5, 0.4721, 0.5, 0.4967, 0.5, 0.4966, 0.5, 0.4722, 0.5, 0.5033, 0.5, 0.5279, 0.5, 0.5278, 0.5, 0.5034, 0.5, 0.5346, 0.5, 0.5592, 0.5, 0.5591, 0.5, 0.5347, 0.5, 0.5658, 0.5, 0.5904, 0.5, 0.5903, 0.5, 0.5659, 0.5, 0.5971, 0.5, 0.6217, 0.5, 0.6216, 0.5, 0.5972, 0.5, 0.6283, 0.5, 0.6529, 0.5, 0.6528, 0.5, 0.6284, 0.5, 0.6596, 0.5, 0.6842, 0.5, 0.6841, 0.5, 0.6597, 0.5, 0.6908, 0.5, 0.7154, 0.5, 0.7153, 0.5, 0.6909, 0.5, 0.7221, 0.5, 0.7467, 0.5, 0.7466, 0.5, 0.7222, 0.5, 0.7533, 0.5, 0.7779, 0.5, 0.7778, 0.5, 0.7534, 0.5, 0.7846, 0.5, 0.8092, 0.5, 0.8091, 0.5, 0.7847, 0.5, 0.8158, 0.5, 0.8404, 0.5, 0.8403, 0.5, 0.8159, 0.5, 0.8471, 0.5, 0.8717, 0.5, 0.8716, 0.5, 0.8472, 0.5, 0.8783, 0.5, 0.9029, 0.5, 0.9028, 0.5, 0.8784, 0.5, 0.9096, 0.5, 0.9342, 0.5, 0.9341, 0.5, 0.9097, 0.5, 0.9408, 0.5, 0.9654, 0.5, 0.9653, 0.5, 0.9409, 0.5, 0.9721, 0.5, 0.9967, 0.5, 0.9966, 0.5, 0.9722, 0.5, 0.2968, 0.4854, 0.25, 0.49, 0.2032, 0.4854, 0.1582, 0.4717, 0.1167, 0.4496, 0.08029, 0.4197, 0.05045, 0.3833, 0.02827, 0.3418, 0.01461, 0.2968, 0.01, 0.25, 0.01461, 0.2032, 0.02827, 0.1582, 0.05045, 0.1167, 0.08029, 0.08029, 0.1167, 0.05045, 0.1582, 0.02827, 0.2032, 0.01461, 0.25, 0.01, 0.2968, 0.01461, 0.3418, 0.02827, 0.3833, 0.05045, 0.4197, 0.08029, 0.4496, 0.1167, 0.4717, 0.1582, 0.4854, 0.2032, 0.49, 0.25, 0.4854, 0.2968, 0.4717, 0.3418, 0.4496, 0.3833, 0.4197, 0.4197, 0.3833, 0.4496, 0.3418, 0.4717, 0.003408, 0.5, 0.02784, 0.5, 0.02818, 0.5, 0.003074, 0.5, 0.01172, 0.5, 0.01953, 0.5, 0.02791, 0.5, 0.003344, 0.5, 0.04297, 0.5, 0.05078, 0.5, 0.05916, 0.5, 0.03459, 0.5, 0.07422, 0.5, 0.08203, 0.5, 0.09041, 0.5, 0.06584, 0.5, 0.1055, 0.5, 0.1133, 0.5, 0.1217, 0.5, 0.09709, 0.5, 0.1367, 0.5, 0.1445, 0.5, 0.1529, 0.5, 0.1283, 0.5, 0.168, 0.5, 0.1758, 0.5, 0.1842, 0.5, 0.1596, 0.5, 0.1992, 0.5, 0.207, 0.5, 0.2154, 0.5, 0.1908, 0.5, 0.2305, 0.5, 0.2383, 0.5, 0.2467, 0.5, 0.2221, 0.5, 0.2617, 0.5, 0.2695, 0.5, 0.2779, 0.5, 0.2533, 0.5, 0.293, 0.5, 0.3008, 0.5, 0.3092, 0.5, 0.2846, 0.5, 0.3242, 0.5, 0.332, 0.5, 0.3404, 0.5, 0.3158, 0.5, 0.3555, 0.5, 0.3633, 0.5, 0.3717, 0.5, 0.3471, 0.5, 0.3867, 0.5, 0.3945, 0.5, 0.4029, 0.5, 0.3783, 0.5, 0.418, 0.5, 0.4258, 0.5, 0.4342, 0.5, 0.4096, 0.5, 0.4492, 0.5, 0.457, 0.5, 0.4654, 0.5, 0.4408, 0.5, 0.4805, 0.5, 0.4883, 0.5, 0.4967, 0.5, 0.4721, 0.5, 0.5117, 0.5, 0.5195, 0.5, 0.5279, 0.5, 0.5033, 0.5, 0.543, 0.5, 0.5508, 0.5, 0.5592, 0.5, 0.5346, 0.5, 0.5742, 0.5, 0.582, 0.5, 0.5904, 0.5, 0.5658, 0.5, 0.6055, 0.5, 0.6133, 0.5, 0.6217, 0.5, 0.5971, 0.5, 0.6367, 0.5, 0.6445, 0.5, 0.6529, 0.5, 0.6283, 0.5, 0.668, 0.5, 0.6758, 0.5, 0.6842, 0.5, 0.6596, 0.5, 0.6992, 0.5, 0.707, 0.5, 0.7154, 0.5, 0.6908, 0.5, 0.7305, 0.5, 0.7383, 0.5, 0.7467, 0.5, 0.7221, 0.5, 0.7617, 0.5, 0.7695, 0.5, 0.7779, 0.5, 0.7533, 0.5, 0.793, 0.5, 0.8008, 0.5, 0.8092, 0.5, 0.7846, 0.5, 0.8242, 0.5, 0.832, 0.5, 0.8404, 0.5, 0.8158, 0.5, 0.8555, 0.5, 0.8633, 0.5, 0.8717, 0.5, 0.8471, 0.5, 0.8867, 0.5, 0.8945, 0.5, 0.9029, 0.5, 0.8783, 0.5, 0.918, 0.5, 0.9258, 0.5, 0.9342, 0.5, 0.9096, 0.5, 0.9492, 0.5, 0.957, 0.5, 0.9654, 0.5, 0.9408, 0.5, 0.9805, 0.5, 0.9883, 0.5, 0.9967, 0.5, 0.9721, 0.5, 0.003344, 0.5, 0.02791, 0.5, 0.02784, 0.5, 0.003408, 0.5, 0.9062, 1.0, 0.9375, 1.0, 0.9375, 1.0, 0.9062, 1.0, 0.625, 1.0, 0.6562, 1.0, 0.6562, 1.0, 0.625, 1.0, 0.1167, 0.4496, 0.1582, 0.4717, 0.1582, 0.4717, 0.1167, 0.4496, 0.6562, 1.0, 0.6875, 1.0, 0.6875, 1.0, 0.6562, 1.0, 0.5938, 1.0, 0.625, 1.0, 0.625, 1.0, 0.5938, 1.0, 0.6875, 1.0, 0.7188, 1.0, 0.7188, 1.0, 0.6875, 1.0, 0.4197, 0.08029, 0.3833, 0.05045, 0.3833, 0.05045, 0.4197, 0.08029, 0.7188, 1.0, 0.75, 1.0, 0.75, 1.0, 0.7188, 1.0, 0.75, 1.0, 0.7812, 1.0, 0.7812, 1.0, 0.75, 1.0, 0.5625, 1.0, 0.5938, 1.0, 0.5938, 1.0, 0.5625, 1.0, 0.7812, 1.0, 0.8125, 1.0, 0.8125, 1.0, 0.7812, 1.0, 0.1582, 0.4717, 0.2032, 0.4854, 0.2032, 0.4854, 0.1582, 0.4717, 0.8125, 1.0, 0.8438, 1.0, 0.8438, 1.0, 0.8125, 1.0, 0.0, 1.0, 0.03125, 1.0, 0.03125, 1.0, 0.0, 1.0, 0.8438, 1.0, 0.875, 1.0, 0.875, 1.0, 0.8438, 1.0, 0.3833, 0.05045, 0.3418, 0.02827, 0.3418, 0.02827, 0.3833, 0.05045, 0.03125, 1.0, 0.0625, 1.0, 0.0625, 1.0, 0.03125, 1.0, 0.5312, 1.0, 0.5625, 1.0, 0.5625, 1.0, 0.5312, 1.0, 0.875, 1.0, 0.9062, 1.0, 0.9062, 1.0, 0.875, 1.0, 0.2032, 0.4854, 0.25, 0.49, 0.25, 0.49, 0.2032, 0.4854, 0.0625, 1.0, 0.09375, 1.0, 0.09375, 1.0, 0.0625, 1.0, 0.9062, 1.0, 0.9375, 1.0, 0.9375, 1.0, 0.9062, 1.0, 0.09375, 1.0, 0.125, 1.0, 0.125, 1.0, 0.09375, 1.0, 0.5, 1.0, 0.5312, 1.0, 0.5312, 1.0, 0.5, 1.0, 0.9375, 1.0, 0.9688, 1.0, 0.9688, 1.0, 0.9375, 1.0, 0.4688, 1.0, 0.5, 1.0, 0.5, 1.0, 0.4688, 1.0, 0.125, 1.0, 0.1562, 1.0, 0.1562, 1.0, 0.125, 1.0, 0.3418, 0.02827, 0.2968, 0.01461, 0.2968, 0.01461, 0.3418, 0.02827, 0.9688, 1.0, 1.0, 1.0, 1.0, 1.0, 0.9688, 1.0, 0.4375, 1.0, 0.4688, 1.0, 0.4688, 1.0, 0.4375, 1.0, 0.1562, 1.0, 0.1875, 1.0, 0.1875, 1.0, 0.1562, 1.0, 0.2812, 1.0, 0.3125, 1.0, 0.3125, 1.0, 0.2812, 1.0, 0.6875, 1.0, 0.7188, 1.0, 0.7188, 1.0, 0.6875, 1.0, 0.25, 1.0, 0.2812, 1.0, 0.2812, 1.0, 0.25, 1.0, 0.6562, 1.0, 0.6875, 1.0, 0.6875, 1.0, 0.6562, 1.0, 0.2188, 1.0, 0.25, 1.0, 0.25, 1.0, 0.2188, 1.0, 0.625, 1.0, 0.6562, 1.0, 0.6562, 1.0, 0.625, 1.0, 0.1875, 1.0, 0.2188, 1.0, 0.2188, 1.0, 0.1875, 1.0, 0.5938, 1.0, 0.625, 1.0, 0.625, 1.0, 0.5938, 1.0, 0.1562, 1.0, 0.1875, 1.0, 0.1875, 1.0, 0.1562, 1.0, 0.5625, 1.0, 0.5938, 1.0, 0.5938, 1.0, 0.5625, 1.0, 0.9688, 1.0, 1.0, 1.0, 1.0, 1.0, 0.9688, 1.0, 0.125, 1.0, 0.1562, 1.0, 0.1562, 1.0, 0.125, 1.0, 0.5312, 1.0, 0.5625, 1.0, 0.5625, 1.0, 0.5312, 1.0, 0.9375, 1.0, 0.9688, 1.0, 0.9688, 1.0, 0.9375, 1.0, 0.09375, 1.0, 0.125, 1.0, 0.125, 1.0, 0.09375, 1.0, 0.5, 1.0, 0.5312, 1.0, 0.5312, 1.0, 0.5, 1.0, 0.9062, 1.0, 0.9375, 1.0, 0.9375, 1.0, 0.9062, 1.0, 0.0625, 1.0, 0.09375, 1.0, 0.09375, 1.0, 0.0625, 1.0, 0.4688, 1.0, 0.5, 1.0, 0.5, 1.0, 0.4688, 1.0, 0.875, 1.0, 0.9062, 1.0, 0.9062, 1.0, 0.875, 1.0, 0.03125, 1.0, 0.0625, 1.0, 0.0625, 1.0, 0.03125, 1.0, 0.4375, 1.0, 0.4688, 1.0, 0.4688, 1.0, 0.4375, 1.0, 0.8438, 1.0, 0.875, 1.0, 0.875, 1.0, 0.8438, 1.0, 0.0, 1.0, 0.03125, 1.0, 0.03125, 1.0, 0.0, 1.0, 0.4062, 1.0, 0.4375, 1.0, 0.4375, 1.0, 0.4062, 1.0, 0.8125, 1.0, 0.8438, 1.0, 0.8438, 1.0, 0.8125, 1.0, 0.375, 1.0, 0.4062, 1.0, 0.4062, 1.0, 0.375, 1.0, 0.7812, 1.0, 0.8125, 1.0, 0.8125, 1.0, 0.7812, 1.0, 0.3438, 1.0, 0.375, 1.0, 0.375, 1.0, 0.3438, 1.0, 0.75, 1.0, 0.7812, 1.0, 0.7812, 1.0, 0.75, 1.0, 0.3125, 1.0, 0.3438, 1.0, 0.3438, 1.0, 0.3125, 1.0, 0.7188, 1.0, 0.75, 1.0, 0.75, 1.0, 0.7188, 1.0, 0.2968, 0.01461, 0.25, 0.01, 0.25, 0.01, 0.2968, 0.01461, 0.4062, 1.0, 0.4375, 1.0, 0.4375, 1.0, 0.4062, 1.0, 0.5625, 1.0, 0.5938, 1.0, 0.5938, 1.0, 0.5625, 1.0, 0.5312, 1.0, 0.5625, 1.0, 0.5625, 1.0, 0.5312, 1.0, 0.375, 1.0, 0.4062, 1.0, 0.4062, 1.0, 0.375, 1.0, 0.25, 0.01, 0.2032, 0.01461, 0.2032, 0.01461, 0.25, 0.01, 0.3438, 1.0, 0.375, 1.0, 0.375, 1.0, 0.3438, 1.0, 0.5, 1.0, 0.5312, 1.0, 0.5312, 1.0, 0.5, 1.0, 0.2032, 0.01461, 0.1582, 0.02827, 0.1582, 0.02827, 0.2032, 0.01461, 0.3125, 1.0, 0.3438, 1.0, 0.3438, 1.0, 0.3125, 1.0, 0.4688, 1.0, 0.5, 1.0, 0.5, 1.0, 0.4688, 1.0, 0.4375, 1.0, 0.4688, 1.0, 0.4688, 1.0, 0.4375, 1.0, 0.2812, 1.0, 0.3125, 1.0, 0.3125, 1.0, 0.2812, 1.0, 0.1582, 0.02827, 0.1167, 0.05045, 0.1167, 0.05045, 0.1582, 0.02827, 0.4062, 1.0, 0.4375, 1.0, 0.4375, 1.0, 0.4062, 1.0, 0.2968, 0.4854, 0.3418, 0.4717, 0.3418, 0.4717, 0.2968, 0.4854, 0.1167, 0.05045, 0.08029, 0.08029, 0.08029, 0.08029, 0.1167, 0.05045, 0.375, 1.0, 0.4062, 1.0, 0.4062, 1.0, 0.375, 1.0, 0.25, 1.0, 0.2812, 1.0, 0.2812, 1.0, 0.25, 1.0, 0.3438, 1.0, 0.375, 1.0, 0.375, 1.0, 0.3438, 1.0, 0.2188, 1.0, 0.25, 1.0, 0.25, 1.0, 0.2188, 1.0, 0.25, 0.49, 0.2968, 0.4854, 0.2968, 0.4854, 0.25, 0.49, 0.3125, 1.0, 0.3438, 1.0, 0.3438, 1.0, 0.3125, 1.0, 0.08029, 0.08029, 0.05045, 0.1167, 0.05045, 0.1167, 0.08029, 0.08029, 0.2812, 1.0, 0.3125, 1.0, 0.3125, 1.0, 0.2812, 1.0, 0.1875, 1.0, 0.2188, 1.0, 0.2188, 1.0, 0.1875, 1.0, 0.25, 1.0, 0.2812, 1.0, 0.2812, 1.0, 0.25, 1.0, 0.3833, 0.4496, 0.4197, 0.4197, 0.4197, 0.4197, 0.3833, 0.4496, 0.05045, 0.1167, 0.02827, 0.1582, 0.02827, 0.1582, 0.05045, 0.1167, 0.2188, 1.0, 0.25, 1.0, 0.25, 1.0, 0.2188, 1.0, 0.1562, 1.0, 0.1875, 1.0, 0.1875, 1.0, 0.1562, 1.0, 0.1875, 1.0, 0.2188, 1.0, 0.2188, 1.0, 0.1875, 1.0, 0.4375, 1.0, 0.4688, 1.0, 0.4688, 1.0, 0.4375, 1.0, 0.4197, 0.08029, 0.3833, 0.05045, 0.3833, 0.05045, 0.4197, 0.08029, 0.4062, 1.0, 0.4375, 1.0, 0.4375, 1.0, 0.4062, 1.0, 0.3833, 0.05045, 0.3418, 0.02827, 0.3418, 0.02827, 0.3833, 0.05045, 0.375, 1.0, 0.4062, 1.0, 0.4062, 1.0, 0.375, 1.0, 0.3418, 0.02827, 0.2968, 0.01461, 0.2968, 0.01461, 0.3418, 0.02827, 0.3438, 1.0, 0.375, 1.0, 0.375, 1.0, 0.3438, 1.0, 0.2968, 0.01461, 0.25, 0.01, 0.25, 0.01, 0.2968, 0.01461, 0.3125, 1.0, 0.3438, 1.0, 0.3438, 1.0, 0.3125, 1.0, 0.25, 0.01, 0.2032, 0.01461, 0.2032, 0.01461, 0.25, 0.01, 0.2812, 1.0, 0.3125, 1.0, 0.3125, 1.0, 0.2812, 1.0, 0.2032, 0.01461, 0.1582, 0.02827, 0.1582, 0.02827, 0.2032, 0.01461, 0.25, 1.0, 0.2812, 1.0, 0.2812, 1.0, 0.25, 1.0, 0.1582, 0.02827, 0.1167, 0.05045, 0.1167, 0.05045, 0.1582, 0.02827, 0.2188, 1.0, 0.25, 1.0, 0.25, 1.0, 0.2188, 1.0, 0.1167, 0.05045, 0.08029, 0.08029, 0.08029, 0.08029, 0.1167, 0.05045, 0.1875, 1.0, 0.2188, 1.0, 0.2188, 1.0, 0.1875, 1.0, 0.3418, 0.4717, 0.3833, 0.4496, 0.3833, 0.4496, 0.3418, 0.4717, 0.08029, 0.08029, 0.05045, 0.1167, 0.05045, 0.1167, 0.08029, 0.08029, 0.1562, 1.0, 0.1875, 1.0, 0.1875, 1.0, 0.1562, 1.0, 0.05045, 0.1167, 0.02827, 0.1582, 0.02827, 0.1582, 0.05045, 0.1167, 0.125, 1.0, 0.1562, 1.0, 0.1562, 1.0, 0.125, 1.0, 0.9375, 1.0, 0.9688, 1.0, 0.9688, 1.0, 0.9375, 1.0, 0.02827, 0.1582, 0.01461, 0.2032, 0.01461, 0.2032, 0.02827, 0.1582, 0.09375, 1.0, 0.125, 1.0, 0.125, 1.0, 0.09375, 1.0, 0.9688, 1.0, 1.0, 1.0, 1.0, 1.0, 0.9688, 1.0, 0.01461, 0.2032, 0.01, 0.25, 0.01, 0.25, 0.01461, 0.2032, 0.0625, 1.0, 0.09375, 1.0, 0.09375, 1.0, 0.0625, 1.0, 0.875, 1.0, 0.9062, 1.0, 0.9062, 1.0, 0.875, 1.0, 0.01, 0.25, 0.01461, 0.2968, 0.01461, 0.2968, 0.01, 0.25, 0.03125, 1.0, 0.0625, 1.0, 0.0625, 1.0, 0.03125, 1.0, 0.8438, 1.0, 0.875, 1.0, 0.875, 1.0, 0.8438, 1.0, 0.3418, 0.4717, 0.3833, 0.4496, 0.3833, 0.4496, 0.3418, 0.4717, 0.625, 1.0, 0.6562, 1.0, 0.6562, 1.0, 0.625, 1.0, 0.4496, 0.1167, 0.4197, 0.08029, 0.4197, 0.08029, 0.4496, 0.1167, 0.08029, 0.4197, 0.1167, 0.4496, 0.1167, 0.4496, 0.08029, 0.4197, 0.6562, 1.0, 0.6875, 1.0, 0.6875, 1.0, 0.6562, 1.0, 0.4717, 0.1582, 0.4496, 0.1167, 0.4496, 0.1167, 0.4717, 0.1582, 0.6875, 1.0, 0.7188, 1.0, 0.7188, 1.0, 0.6875, 1.0, 0.05045, 0.3833, 0.08029, 0.4197, 0.08029, 0.4197, 0.05045, 0.3833, 0.7188, 1.0, 0.75, 1.0, 0.75, 1.0, 0.7188, 1.0, 0.4854, 0.2032, 0.4717, 0.1582, 0.4717, 0.1582, 0.4854, 0.2032, 0.02827, 0.3418, 0.05045, 0.3833, 0.05045, 0.3833, 0.02827, 0.3418, 0.75, 1.0, 0.7812, 1.0, 0.7812, 1.0, 0.75, 1.0, 0.49, 0.25, 0.4854, 0.2032, 0.4854, 0.2032, 0.49, 0.25, 0.7812, 1.0, 0.8125, 1.0, 0.8125, 1.0, 0.7812, 1.0, 0.01461, 0.2968, 0.02827, 0.3418, 0.02827, 0.3418, 0.01461, 0.2968, 0.8125, 1.0, 0.8438, 1.0, 0.8438, 1.0, 0.8125, 1.0, 0.4854, 0.2968, 0.49, 0.25, 0.49, 0.25, 0.4854, 0.2968, 0.01, 0.25, 0.01461, 0.2968, 0.01461, 0.2968, 0.01, 0.25, 0.0, 1.0, 0.03125, 1.0, 0.03125, 1.0, 0.0, 1.0, 0.8438, 1.0, 0.875, 1.0, 0.875, 1.0, 0.8438, 1.0, 0.4717, 0.3418, 0.4854, 0.2968, 0.4854, 0.2968, 0.4717, 0.3418, 0.03125, 1.0, 0.0625, 1.0, 0.0625, 1.0, 0.03125, 1.0, 0.875, 1.0, 0.9062, 1.0, 0.9062, 1.0, 0.875, 1.0, 0.01461, 0.2032, 0.01, 0.25, 0.01, 0.25, 0.01461, 0.2032, 0.0625, 1.0, 0.09375, 1.0, 0.09375, 1.0, 0.0625, 1.0, 0.9688, 1.0, 1.0, 1.0, 1.0, 1.0, 0.9688, 1.0, 0.4496, 0.3833, 0.4717, 0.3418, 0.4717, 0.3418, 0.4496, 0.3833, 0.09375, 1.0, 0.125, 1.0, 0.125, 1.0, 0.09375, 1.0, 0.02827, 0.1582, 0.01461, 0.2032, 0.01461, 0.2032, 0.02827, 0.1582, 0.9375, 1.0, 0.9688, 1.0, 0.9688, 1.0, 0.9375, 1.0, 0.4197, 0.4197, 0.4496, 0.3833, 0.4496, 0.3833, 0.4197, 0.4197, 0.125, 1.0, 0.1562, 1.0, 0.1562, 1.0, 0.125, 1.0, 0.3833, 0.05045, 0.3418, 0.02827, 0.3418, 0.02827, 0.3833, 0.05045, 0.2032, 0.4854, 0.25, 0.49, 0.25, 0.49, 0.2032, 0.4854, 0.3418, 0.02827, 0.2968, 0.01461, 0.2968, 0.01461, 0.3418, 0.02827, 0.2968, 0.01461, 0.25, 0.01, 0.25, 0.01, 0.2968, 0.01461, 0.25, 0.01, 0.2032, 0.01461, 0.2032, 0.01461, 0.25, 0.01, 0.2032, 0.01461, 0.1582, 0.02827, 0.1582, 0.02827, 0.2032, 0.01461, 0.1582, 0.02827, 0.1167, 0.05045, 0.1167, 0.05045, 0.1582, 0.02827, 0.2968, 0.4854, 0.3418, 0.4717, 0.3418, 0.4717, 0.2968, 0.4854, 0.1167, 0.05045, 0.08029, 0.08029, 0.08029, 0.08029, 0.1167, 0.05045, 0.25, 0.49, 0.2968, 0.4854, 0.2968, 0.4854, 0.25, 0.49, 0.08029, 0.08029, 0.05045, 0.1167, 0.05045, 0.1167, 0.08029, 0.08029, 0.3833, 0.4496, 0.4197, 0.4197, 0.4197, 0.4197, 0.3833, 0.4496, 0.05045, 0.1167, 0.02827, 0.1582, 0.02827, 0.1582, 0.05045, 0.1167, 0.1582, 0.4717, 0.2032, 0.4854, 0.2032, 0.4854, 0.1582, 0.4717, 0.4197, 0.08029, 0.3833, 0.05045, 0.3833, 0.05045, 0.4197, 0.08029, 0.1167, 0.4496, 0.1582, 0.4717, 0.1582, 0.4717, 0.1167, 0.4496, 0.3418, 0.4717, 0.3833, 0.4496, 0.3833, 0.4496, 0.3418, 0.4717, 0.4496, 0.1167, 0.4197, 0.08029, 0.4197, 0.08029, 0.4496, 0.1167, 0.08029, 0.4197, 0.1167, 0.4496, 0.1167, 0.4496, 0.08029, 0.4197, 0.4717, 0.1582, 0.4496, 0.1167, 0.4496, 0.1167, 0.4717, 0.1582, 0.05045, 0.3833, 0.08029, 0.4197, 0.08029, 0.4197, 0.05045, 0.3833, 0.4854, 0.2032, 0.4717, 0.1582, 0.4717, 0.1582, 0.4854, 0.2032, 0.02827, 0.3418, 0.05045, 0.3833, 0.05045, 0.3833, 0.02827, 0.3418, 0.49, 0.25, 0.4854, 0.2032, 0.4854, 0.2032, 0.49, 0.25, 0.01461, 0.2968, 0.02827, 0.3418, 0.02827, 0.3418, 0.01461, 0.2968, 0.4854, 0.2968, 0.49, 0.25, 0.49, 0.25, 0.4854, 0.2968, 0.01, 0.25, 0.01461, 0.2968, 0.01461, 0.2968, 0.01, 0.25, 0.4717, 0.3418, 0.4854, 0.2968, 0.4854, 0.2968, 0.4717, 0.3418, 0.01461, 0.2032, 0.01, 0.25, 0.01, 0.25, 0.01461, 0.2032, 0.4496, 0.3833, 0.4717, 0.3418, 0.4717, 0.3418, 0.4496, 0.3833, 0.02827, 0.1582, 0.01461, 0.2032, 0.01461, 0.2032, 0.02827, 0.1582, 0.4197, 0.4197, 0.4496, 0.3833, 0.4496, 0.3833, 0.4197, 0.4197, 0.4496, 0.1167, 0.4197, 0.08029, 0.4197, 0.08029, 0.4496, 0.1167, 0.4688, 1.0, 0.5, 1.0, 0.5, 1.0, 0.4688, 1.0, 0.4717, 0.1582, 0.4496, 0.1167, 0.4496, 0.1167, 0.4717, 0.1582, 0.5, 1.0, 0.5312, 1.0, 0.5312, 1.0, 0.5, 1.0, 0.4854, 0.2032, 0.4717, 0.1582, 0.4717, 0.1582, 0.4854, 0.2032, 0.5312, 1.0, 0.5625, 1.0, 0.5625, 1.0, 0.5312, 1.0, 0.49, 0.25, 0.4854, 0.2032, 0.4854, 0.2032, 0.49, 0.25, 0.5625, 1.0, 0.5938, 1.0, 0.5938, 1.0, 0.5625, 1.0, 0.4854, 0.2968, 0.49, 0.25, 0.49, 0.25, 0.4854, 0.2968, 0.5938, 1.0, 0.625, 1.0, 0.625, 1.0, 0.5938, 1.0, 0.4717, 0.3418, 0.4854, 0.2968, 0.4854, 0.2968, 0.4717, 0.3418, 0.625, 1.0, 0.6562, 1.0, 0.6562, 1.0, 0.625, 1.0, 0.4496, 0.3833, 0.4717, 0.3418, 0.4717, 0.3418, 0.4496, 0.3833, 0.2032, 0.4854, 0.25, 0.49, 0.25, 0.49, 0.2032, 0.4854, 0.6562, 1.0, 0.6875, 1.0, 0.6875, 1.0, 0.6562, 1.0, 0.4197, 0.4197, 0.4496, 0.3833, 0.4496, 0.3833, 0.4197, 0.4197, 0.1582, 0.4717, 0.2032, 0.4854, 0.2032, 0.4854, 0.1582, 0.4717, 0.6875, 1.0, 0.7188, 1.0, 0.7188, 1.0, 0.6875, 1.0, 0.3833, 0.4496, 0.4197, 0.4197, 0.4197, 0.4197, 0.3833, 0.4496, 0.1167, 0.4496, 0.1582, 0.4717, 0.1582, 0.4717, 0.1167, 0.4496, 0.7188, 1.0, 0.75, 1.0, 0.75, 1.0, 0.7188, 1.0, 0.25, 0.49, 0.2968, 0.4854, 0.2968, 0.4854, 0.25, 0.49, 0.08029, 0.4197, 0.1167, 0.4496, 0.1167, 0.4496, 0.08029, 0.4197, 0.75, 1.0, 0.7812, 1.0, 0.7812, 1.0, 0.75, 1.0, 0.2968, 0.4854, 0.3418, 0.4717, 0.3418, 0.4717, 0.2968, 0.4854, 0.05045, 0.3833, 0.08029, 0.4197, 0.08029, 0.4197, 0.05045, 0.3833, 0.7812, 1.0, 0.8125, 1.0, 0.8125, 1.0, 0.7812, 1.0, 0.9062, 1.0, 0.9375, 1.0, 0.9375, 1.0, 0.9062, 1.0, 0.02827, 0.3418, 0.05045, 0.3833, 0.05045, 0.3833, 0.02827, 0.3418, 0.8125, 1.0, 0.8438, 1.0, 0.8438, 1.0, 0.8125, 1.0, 0.0, 1.0, 0.03125, 1.0, 0.03125, 1.0, 0.0, 1.0, 0.01461, 0.2968, 0.02827, 0.3418, 0.02827, 0.3418, 0.01461, 0.2968])
me_cylinder.use_remesh_fix_poles = True
me_cylinder.use_remesh_preserve_attributes = False
me_cylinder.update()

# ---- objects
ob_light = bpy.data.objects.new('Light', light_light)
ob_camera = bpy.data.objects.new('Camera', cam_camera)
ob_cylinder = bpy.data.objects.new('Cylinder', me_cylinder)

# ---- transforms, parenting, visibility, modifiers, constraints
ob_light.location = (4.076, 1.005, 5.904)
ob_light.rotation_euler = (0.6503, 0.05522, 1.866)
ob_light.lock_rotations_4d = False
ob_light.empty_display_type = 'ARROWS'
ob_light.color = (0.0, 0.0, 0.0, 0.0)
ob_light.lineart.crease_threshold = 0.0
ob_camera.location = (7.359, -6.926, 4.958)
ob_camera.rotation_euler = (1.109, 0.0, 0.8149)
ob_camera.lock_rotations_4d = False
ob_camera.empty_display_type = 'ARROWS'
ob_camera.color = (0.0, 0.0, 0.0, 0.0)
ob_camera.display_type = 'WIRE'
ob_camera.lineart.crease_threshold = 0.0
ob_cylinder.location = (0.0, 0.0, 0.0)
ob_cylinder.scale = (1.473, 1.473, 8.039)

# ---- collection membership
col_collection.objects.link(ob_light)
col_collection.objects.link(ob_camera)
col_collection.objects.link(ob_cylinder)

# ---- scene / render settings (as saved in the file)
scene.camera = ob_camera
scene.frame_start = 1; scene.frame_end = 250; scene.frame_set(54)
scene.render.engine = 'BLENDER_EEVEE_NEXT'
scene.cycles.sampling_pattern = 'TABULATED_SOBOL'
scene.cycles.use_light_tree = False
scene.view_settings.view_transform = 'Filmic'
bpy.context.view_layer.update()
